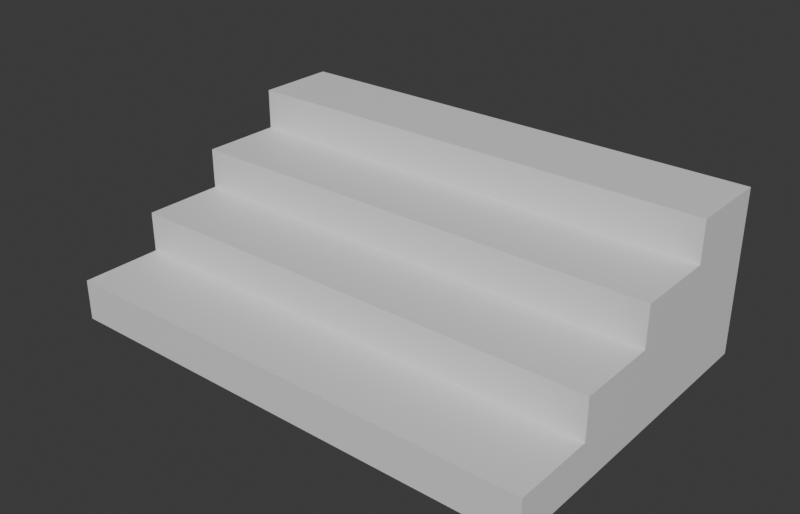 # Source: Ruin_Stair_Stone_A.blend  (saved by Blender 5.2.45; exported with 4.5.12 LTS)
import bpy
from mathutils import Matrix  # noqa: F401  (used for matrix-valued properties, if any)

bpy.ops.wm.read_factory_settings(use_empty=True)
scene = bpy.context.scene
scene.name = 'Scene'

# ---- collections
col_collection = bpy.data.collections.new('Collection'); scene.collection.children.link(col_collection)

# ---- materials (node trees are filled in below, after node groups)
mat_m_base = bpy.data.materials.new('M_Base')
mat_m_base.diffuse_color = (0.62, 0.58, 0.52, 1.0)
mat_m_accent = bpy.data.materials.new('M_Accent')
mat_m_accent.diffuse_color = (0.4, 0.55, 0.3, 1.0)
mat_m_emit = bpy.data.materials.new('M_Emit')
mat_m_emit.diffuse_color = (1.0, 0.55, 0.1, 1.0)
mat_m_struct = bpy.data.materials.new('M_Struct')
mat_m_struct.diffuse_color = (0.3, 0.25, 0.22, 1.0)

# ---- material node trees
mat_m_base.use_nodes = True; mat_m_base.node_tree.nodes.clear()
_N = mat_m_base.node_tree.nodes; _L = mat_m_base.node_tree.links
n0 = _N.new('ShaderNodeBsdfPrincipled'); n0.name = 'Principled BSDF'; n0.location = (-200, 100)
n0.inputs[10].default_value = 0.005
n1 = _N.new('ShaderNodeOutputMaterial'); n1.name = 'Material Output'; n1.location = (200, 100)
_L.new(n0.outputs[0], n1.inputs[0])
n1.is_active_output = True
mat_m_accent.use_nodes = True; mat_m_accent.node_tree.nodes.clear()
_N = mat_m_accent.node_tree.nodes; _L = mat_m_accent.node_tree.links
n0 = _N.new('ShaderNodeBsdfPrincipled'); n0.name = 'Principled BSDF'; n0.location = (-200, 100)
n0.inputs[10].default_value = 0.005
n1 = _N.new('ShaderNodeOutputMaterial'); n1.name = 'Material Output'; n1.location = (200, 100)
_L.new(n0.outputs[0], n1.inputs[0])
n1.is_active_output = True
mat_m_emit.use_nodes = True; mat_m_emit.node_tree.nodes.clear()
_N = mat_m_emit.node_tree.nodes; _L = mat_m_emit.node_tree.links
n0 = _N.new('ShaderNodeBsdfPrincipled'); n0.name = 'Principled BSDF'; n0.location = (-200, 100)
n0.inputs[10].default_value = 0.005
n1 = _N.new('ShaderNodeOutputMaterial'); n1.name = 'Material Output'; n1.location = (200, 100)
_L.new(n0.outputs[0], n1.inputs[0])
n1.is_active_output = True
mat_m_struct.use_nodes = True; mat_m_struct.node_tree.nodes.clear()
_N = mat_m_struct.node_tree.nodes; _L = mat_m_struct.node_tree.links
n0 = _N.new('ShaderNodeBsdfPrincipled'); n0.name = 'Principled BSDF'; n0.location = (-200, 100)
n0.inputs[10].default_value = 0.005
n1 = _N.new('ShaderNodeOutputMaterial'); n1.name = 'Material Output'; n1.location = (200, 100)
_L.new(n0.outputs[0], n1.inputs[0])
n1.is_active_output = True

# ---- world
world_world = bpy.data.worlds.new('World'); scene.world = world_world
world_world.use_nodes = True; world_world.node_tree.nodes.clear()
_N = world_world.node_tree.nodes; _L = world_world.node_tree.links
n0 = _N.new('ShaderNodeOutputWorld'); n0.name = 'World Output'; n0.location = (200, 100)
n1 = _N.new('ShaderNodeBackground'); n1.name = 'Background'; n1.location = (-200, 100)
n1.inputs[0].default_value = (0.05088, 0.05088, 0.05088, 1.0)
_L.new(n1.outputs[0], n0.inputs[0])
n0.is_active_output = True
world_world.color = (0.05088, 0.05088, 0.05088)
world_world.sun_shadow_jitter_overblur = 0.0

# ---- meshes
me_ruin_stair_stone_a = bpy.data.meshes.new('Ruin_Stair_Stone_A')
me_ruin_stair_stone_a.from_pydata([(1.5, -1.0, 0.0), (1.5, 1.0, 0.0), (1.5, 1.0, 1.0), (1.5, 0.5, 1.0), (1.5, 0.5, 0.75), (1.5, 0.0, 0.75), (1.5, 0.0, 0.5), (1.5, -0.5, 0.5), (1.5, -0.5, 0.25), (1.5, -1.0, 0.25), (-1.5, -1.0, 0.25), (-1.5, -0.5, 0.25), (-1.5, -0.5, 0.5), (-1.5, 0.0, 0.5), (-1.5, 0.0, 0.75), (-1.5, 0.5, 0.75), (-1.5, 0.5, 1.0), (-1.5, 1.0, 1.0), (-1.5, 1.0, 0.0), (-1.5, -1.0, 0.0)], [], [(0, 1, 2, 3, 4, 5, 6, 7, 8, 9), (10, 11, 12, 13, 14, 15, 16, 17, 18, 19), (19, 18, 1, 0), (18, 17, 2, 1), (17, 16, 3, 2), (16, 15, 4, 3), (15, 14, 5, 4), (14, 13, 6, 5), (13, 12, 7, 6), (12, 11, 8, 7), (11, 10, 9, 8), (10, 19, 0, 9)])
me_ruin_stair_stone_a.polygons.foreach_set('material_index', [0, 0, 0, 0, 1, 0, 1, 0, 1, 0, 1, 0])
me_ruin_stair_stone_a.materials.append(mat_m_base)
me_ruin_stair_stone_a.materials.append(mat_m_accent)
me_ruin_stair_stone_a.materials.append(mat_m_emit)
me_ruin_stair_stone_a.materials.append(mat_m_struct)
me_ruin_stair_stone_a.update()

# ---- objects
ob_ruin_stair_stone_a = bpy.data.objects.new('Ruin_Stair_Stone_A', me_ruin_stair_stone_a)

# ---- transforms, parenting, visibility, modifiers, constraints
ob_ruin_stair_stone_a.location = (0.0, 0.0, 0.0)

# ---- collection membership
scene.collection.objects.link(ob_ruin_stair_stone_a)

# ---- scene / render settings (as saved in the file)
scene.frame_start = 1; scene.frame_end = 250; scene.frame_set(1)
scene.render.engine = 'BLENDER_EEVEE_NEXT'
scene.render.resolution_x = 1400
scene.render.resolution_y = 900
scene.render.bake_bias = 0.0
scene.render.bake_samples = 0
scene.render.compositor_device = 'GPU'
scene.eevee.use_volume_custom_range = False
scene.eevee.fast_gi_thickness_near = 0.1
scene.eevee.fast_gi_thickness_far = 0.0
scene.eevee.ray_tracing_options.screen_trace_thickness = 0.1
bpy.context.view_layer.update()

# ---- added for rendering (the .blend has no active camera and no usable light): camera, sun
cam_auto = bpy.data.cameras.new('AutoCamera')
cam_auto.lens = 50.0
cam_auto.sensor_width = 36.0
cam_auto.clip_end = 1000.0
ob_auto_camera = bpy.data.objects.new('AutoCamera', cam_auto)
scene.collection.objects.link(ob_auto_camera)
ob_auto_camera.location = (3.46187, -4.15425, 3.2695)
ob_auto_camera.rotation_euler = (1.09748, -7.21219e-08, 0.694738)
scene.camera = ob_auto_camera
light_auto_sun = bpy.data.lights.new('AutoSun', 'SUN')
light_auto_sun.energy = 3.0
light_auto_sun.angle = 0.0523599
ob_auto_sun = bpy.data.objects.new('AutoSun', light_auto_sun)
scene.collection.objects.link(ob_auto_sun)
ob_auto_sun.rotation_euler = (0.872665, 0.174533, 0.523599)
bpy.context.view_layer.update()
